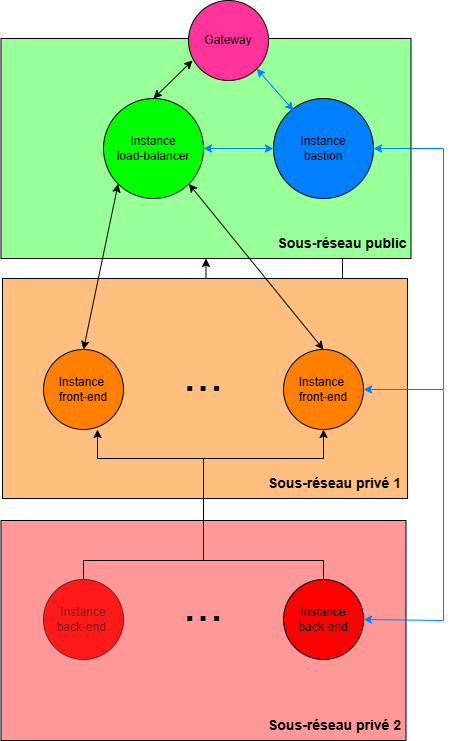

The diagram above was exported from draw.io. Its source (the exported page's mxGraphModel, read from the mxfile embedded in the PNG):
<mxGraphModel dx="2229" dy="991" grid="1" gridSize="10" guides="1" tooltips="1" connect="1" arrows="1" fold="1" page="1" pageScale="1" pageWidth="827" pageHeight="1169" math="0" shadow="0">
  <root>
    <mxCell id="0" />
    <mxCell id="1" parent="0" />
    <mxCell id="az94KvoC7NEb8u5opxhS-3" value="Instance back-end&amp;nbsp;" style="ellipse;whiteSpace=wrap;html=1;aspect=fixed;fillColor=#FF0000;movable=1;resizable=1;rotatable=1;deletable=1;editable=1;locked=0;connectable=1;" vertex="1" parent="1">
      <mxGeometry x="61" y="587" width="80" height="80" as="geometry" />
    </mxCell>
    <mxCell id="az94KvoC7NEb8u5opxhS-4" value="" style="rounded=0;whiteSpace=wrap;html=1;fillColor=#FF800080;movable=1;resizable=1;rotatable=1;deletable=1;editable=1;locked=0;connectable=1;" vertex="1" parent="1">
      <mxGeometry x="20" y="286" width="405" height="220" as="geometry" />
    </mxCell>
    <mxCell id="az94KvoC7NEb8u5opxhS-5" value="" style="rounded=0;whiteSpace=wrap;html=1;fillColor=#FF333380;movable=1;resizable=1;rotatable=1;deletable=1;editable=1;locked=0;connectable=1;" vertex="1" parent="1">
      <mxGeometry x="18.5" y="528" width="405" height="220" as="geometry" />
    </mxCell>
    <mxCell id="az94KvoC7NEb8u5opxhS-6" value="&lt;font style=&quot;font-size: 14px;&quot;&gt;&lt;b&gt;Sous-réseau privé 1&lt;/b&gt;&lt;/font&gt;" style="text;html=1;whiteSpace=wrap;strokeColor=none;fillColor=none;align=center;verticalAlign=middle;rounded=0;movable=1;resizable=1;rotatable=1;deletable=1;editable=1;locked=0;connectable=1;" vertex="1" parent="1">
      <mxGeometry x="280" y="476" width="145" height="30" as="geometry" />
    </mxCell>
    <mxCell id="az94KvoC7NEb8u5opxhS-7" value="&lt;b&gt;&lt;font style=&quot;font-size: 14px;&quot;&gt;Sous-réseau privé 2&lt;/font&gt;&lt;/b&gt;" style="text;html=1;whiteSpace=wrap;strokeColor=none;fillColor=none;align=center;verticalAlign=middle;rounded=0;movable=1;resizable=1;rotatable=1;deletable=1;editable=1;locked=0;connectable=1;" vertex="1" parent="1">
      <mxGeometry x="281.25" y="718" width="142.5" height="30" as="geometry" />
    </mxCell>
    <mxCell id="az94KvoC7NEb8u5opxhS-17" style="edgeStyle=orthogonalEdgeStyle;rounded=0;orthogonalLoop=1;jettySize=auto;html=1;exitX=0.5;exitY=0;exitDx=0;exitDy=0;entryX=0.5;entryY=1;entryDx=0;entryDy=0;" edge="1" parent="1" source="az94KvoC7NEb8u5opxhS-8" target="az94KvoC7NEb8u5opxhS-11">
      <mxGeometry relative="1" as="geometry">
        <Array as="points">
          <mxPoint x="341" y="568" />
          <mxPoint x="221" y="568" />
          <mxPoint x="221" y="466" />
          <mxPoint x="341" y="466" />
        </Array>
      </mxGeometry>
    </mxCell>
    <mxCell id="az94KvoC7NEb8u5opxhS-18" style="edgeStyle=orthogonalEdgeStyle;rounded=0;orthogonalLoop=1;jettySize=auto;html=1;exitX=0;exitY=0;exitDx=0;exitDy=0;entryX=0.5;entryY=1;entryDx=0;entryDy=0;" edge="1" parent="1">
      <mxGeometry relative="1" as="geometry">
        <mxPoint x="326.7157287525438" y="598.7157287525438" as="sourcePoint" />
        <mxPoint x="115" y="437" as="targetPoint" />
        <Array as="points">
          <mxPoint x="327" y="638" />
          <mxPoint x="341" y="638" />
          <mxPoint x="341" y="568" />
          <mxPoint x="221" y="568" />
          <mxPoint x="221" y="466" />
          <mxPoint x="115" y="466" />
        </Array>
      </mxGeometry>
    </mxCell>
    <mxCell id="az94KvoC7NEb8u5opxhS-8" value="Instance back-end" style="ellipse;whiteSpace=wrap;html=1;aspect=fixed;fillColor=#FF0000;movable=1;resizable=1;rotatable=1;deletable=1;editable=1;locked=0;connectable=1;" vertex="1" parent="1">
      <mxGeometry x="301" y="587" width="80" height="80" as="geometry" />
    </mxCell>
    <mxCell id="az94KvoC7NEb8u5opxhS-9" value="&lt;font style=&quot;font-size: 48px;&quot;&gt;...&lt;/font&gt;" style="text;html=1;whiteSpace=wrap;strokeColor=none;fillColor=none;align=center;verticalAlign=middle;rounded=0;movable=1;resizable=1;rotatable=1;deletable=1;editable=1;locked=0;connectable=1;" vertex="1" parent="1">
      <mxGeometry x="156" y="597" width="130" height="30" as="geometry" />
    </mxCell>
    <mxCell id="az94KvoC7NEb8u5opxhS-11" value="Instance&amp;nbsp; front-end" style="ellipse;whiteSpace=wrap;html=1;aspect=fixed;fillColor=#FF8000;movable=1;resizable=1;rotatable=1;deletable=1;editable=1;locked=0;connectable=1;" vertex="1" parent="1">
      <mxGeometry x="301" y="357" width="80" height="80" as="geometry" />
    </mxCell>
    <mxCell id="az94KvoC7NEb8u5opxhS-12" value="Instance&amp;nbsp; front-end" style="ellipse;whiteSpace=wrap;html=1;aspect=fixed;fillColor=#FF8000;movable=1;resizable=1;rotatable=1;deletable=1;editable=1;locked=0;connectable=1;" vertex="1" parent="1">
      <mxGeometry x="61" y="357" width="80" height="80" as="geometry" />
    </mxCell>
    <mxCell id="az94KvoC7NEb8u5opxhS-14" value="&lt;font style=&quot;font-size: 48px;&quot;&gt;...&lt;/font&gt;" style="text;html=1;whiteSpace=wrap;strokeColor=none;fillColor=none;align=center;verticalAlign=middle;rounded=0;movable=1;resizable=1;rotatable=1;deletable=1;editable=1;locked=0;connectable=1;" vertex="1" parent="1">
      <mxGeometry x="156" y="367" width="130" height="30" as="geometry" />
    </mxCell>
    <mxCell id="az94KvoC7NEb8u5opxhS-15" value="" style="rounded=0;whiteSpace=wrap;html=1;fillColor=#33FF3380;" vertex="1" parent="1">
      <mxGeometry x="18.5" y="46" width="410" height="220" as="geometry" />
    </mxCell>
    <mxCell id="az94KvoC7NEb8u5opxhS-16" value="&lt;div&gt;Instance&lt;/div&gt;load-balancer" style="ellipse;whiteSpace=wrap;html=1;aspect=fixed;fillColor=#00FF00;movable=1;resizable=1;rotatable=1;deletable=1;editable=1;locked=0;connectable=1;" vertex="1" parent="1">
      <mxGeometry x="121" y="106" width="100" height="100" as="geometry" />
    </mxCell>
    <mxCell id="az94KvoC7NEb8u5opxhS-21" value="" style="endArrow=classic;startArrow=classic;html=1;rounded=0;entryX=1;entryY=1;entryDx=0;entryDy=0;exitX=0.5;exitY=0;exitDx=0;exitDy=0;" edge="1" parent="1" source="az94KvoC7NEb8u5opxhS-11" target="az94KvoC7NEb8u5opxhS-16">
      <mxGeometry width="50" height="50" relative="1" as="geometry">
        <mxPoint x="231" y="296" as="sourcePoint" />
        <mxPoint x="281" y="246" as="targetPoint" />
      </mxGeometry>
    </mxCell>
    <mxCell id="az94KvoC7NEb8u5opxhS-23" value="" style="endArrow=classic;startArrow=classic;html=1;rounded=0;entryX=0;entryY=1;entryDx=0;entryDy=0;exitX=0.5;exitY=0;exitDx=0;exitDy=0;" edge="1" parent="1" source="az94KvoC7NEb8u5opxhS-12" target="az94KvoC7NEb8u5opxhS-16">
      <mxGeometry width="50" height="50" relative="1" as="geometry">
        <mxPoint x="96" y="402" as="sourcePoint" />
        <mxPoint x="-39" y="216" as="targetPoint" />
      </mxGeometry>
    </mxCell>
    <mxCell id="az94KvoC7NEb8u5opxhS-39" style="edgeStyle=orthogonalEdgeStyle;rounded=0;orthogonalLoop=1;jettySize=auto;html=1;exitX=0.5;exitY=1;exitDx=0;exitDy=0;" edge="1" parent="1" source="az94KvoC7NEb8u5opxhS-2" target="az94KvoC7NEb8u5opxhS-15">
      <mxGeometry relative="1" as="geometry" />
    </mxCell>
    <mxCell id="az94KvoC7NEb8u5opxhS-2" value="&lt;font style=&quot;font-size: 14px;&quot;&gt;&lt;b&gt;Sous-réseau public&lt;/b&gt;&lt;/font&gt;" style="text;html=1;whiteSpace=wrap;strokeColor=none;fillColor=none;align=center;verticalAlign=middle;rounded=0;" vertex="1" parent="1">
      <mxGeometry x="280" y="236" width="160" height="30" as="geometry" />
    </mxCell>
    <mxCell id="az94KvoC7NEb8u5opxhS-24" value="&lt;div&gt;Instance&lt;/div&gt;bastion" style="ellipse;whiteSpace=wrap;html=1;aspect=fixed;fillColor=#007FFF;movable=1;resizable=1;rotatable=1;deletable=1;editable=1;locked=0;connectable=1;" vertex="1" parent="1">
      <mxGeometry x="291" y="106" width="100" height="100" as="geometry" />
    </mxCell>
    <mxCell id="az94KvoC7NEb8u5opxhS-25" value="&lt;div&gt;Gateway&lt;/div&gt;" style="ellipse;whiteSpace=wrap;html=1;aspect=fixed;fillColor=#FF3399;movable=1;resizable=1;rotatable=1;deletable=1;editable=1;locked=0;connectable=1;" vertex="1" parent="1">
      <mxGeometry x="206" y="8" width="80" height="80" as="geometry" />
    </mxCell>
    <mxCell id="az94KvoC7NEb8u5opxhS-27" value="" style="endArrow=classic;startArrow=classic;html=1;rounded=0;exitX=0.5;exitY=0;exitDx=0;exitDy=0;" edge="1" parent="1" source="az94KvoC7NEb8u5opxhS-16">
      <mxGeometry width="50" height="50" relative="1" as="geometry">
        <mxPoint x="260" y="178" as="sourcePoint" />
        <mxPoint x="210" y="68" as="targetPoint" />
      </mxGeometry>
    </mxCell>
    <mxCell id="az94KvoC7NEb8u5opxhS-30" value="" style="endArrow=classic;startArrow=classic;html=1;rounded=0;entryX=1;entryY=1;entryDx=0;entryDy=0;fillColor=#007FFF;strokeColor=#007FFF;" edge="1" parent="1" target="az94KvoC7NEb8u5opxhS-25">
      <mxGeometry width="50" height="50" relative="1" as="geometry">
        <mxPoint x="311" y="118" as="sourcePoint" />
        <mxPoint x="360" y="88" as="targetPoint" />
      </mxGeometry>
    </mxCell>
    <mxCell id="az94KvoC7NEb8u5opxhS-31" value="" style="endArrow=classic;startArrow=classic;html=1;rounded=0;fillColor=#007FFF;strokeColor=#007FFF;shape=filledEdge;entryX=1;entryY=0.5;entryDx=0;entryDy=0;exitX=1;exitY=0.5;exitDx=0;exitDy=0;" edge="1" parent="1" source="az94KvoC7NEb8u5opxhS-11" target="az94KvoC7NEb8u5opxhS-24">
      <mxGeometry width="50" height="50" relative="1" as="geometry">
        <mxPoint x="511" y="408" as="sourcePoint" />
        <mxPoint x="501" y="118" as="targetPoint" />
        <Array as="points">
          <mxPoint x="461" y="397" />
          <mxPoint x="461" y="156" />
        </Array>
      </mxGeometry>
    </mxCell>
    <mxCell id="az94KvoC7NEb8u5opxhS-34" value="" style="endArrow=classic;html=1;rounded=0;fillColor=#007FFF;strokeColor=#007FFF;entryX=1;entryY=0.5;entryDx=0;entryDy=0;" edge="1" parent="1" target="az94KvoC7NEb8u5opxhS-8">
      <mxGeometry width="50" height="50" relative="1" as="geometry">
        <mxPoint x="461" y="398" as="sourcePoint" />
        <mxPoint x="351" y="538" as="targetPoint" />
        <Array as="points">
          <mxPoint x="461" y="628" />
        </Array>
      </mxGeometry>
    </mxCell>
    <mxCell id="az94KvoC7NEb8u5opxhS-35" value="" style="endArrow=classic;startArrow=classic;html=1;rounded=0;entryX=1;entryY=0.5;entryDx=0;entryDy=0;fillColor=#007FFF;strokeColor=#007FFF;exitX=0;exitY=0.5;exitDx=0;exitDy=0;" edge="1" parent="1" source="az94KvoC7NEb8u5opxhS-24" target="az94KvoC7NEb8u5opxhS-16">
      <mxGeometry width="50" height="50" relative="1" as="geometry">
        <mxPoint x="268" y="250" as="sourcePoint" />
        <mxPoint x="231" y="208" as="targetPoint" />
      </mxGeometry>
    </mxCell>
    <mxCell id="az94KvoC7NEb8u5opxhS-38" value="" style="endArrow=none;html=1;rounded=0;exitX=0.5;exitY=0;exitDx=0;exitDy=0;" edge="1" parent="1" source="az94KvoC7NEb8u5opxhS-3">
      <mxGeometry width="50" height="50" relative="1" as="geometry">
        <mxPoint x="271" y="588" as="sourcePoint" />
        <mxPoint x="221" y="568" as="targetPoint" />
        <Array as="points">
          <mxPoint x="101" y="568" />
        </Array>
      </mxGeometry>
    </mxCell>
  </root>
</mxGraphModel>